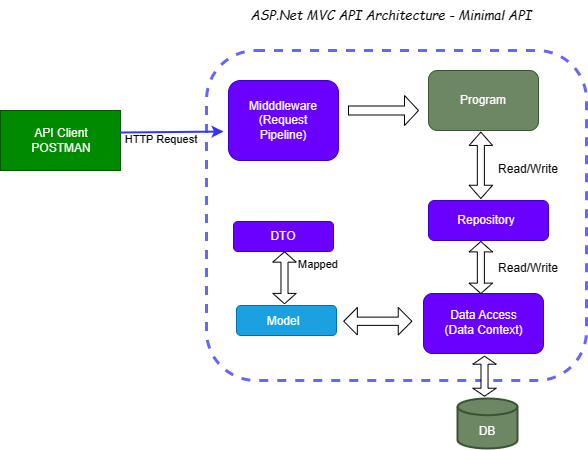

The diagram above was exported from draw.io. Its source (the exported page's mxGraphModel, read from the mxfile embedded in the PNG):
<mxGraphModel dx="880" dy="484" grid="1" gridSize="10" guides="1" tooltips="1" connect="1" arrows="1" fold="1" page="1" pageScale="1" pageWidth="850" pageHeight="1100" background="none" math="0" shadow="0">
  <root>
    <mxCell id="0" />
    <mxCell id="1" parent="0" />
    <mxCell id="mvdQfelJNjHUv_c-1wr2-1" value="" style="rounded=1;whiteSpace=wrap;html=1;fontColor=#FFFFFF;fillColor=none;dashed=1;strokeWidth=3;strokeColor=#6666FF;" vertex="1" parent="1">
      <mxGeometry x="306" y="90" width="380" height="330" as="geometry" />
    </mxCell>
    <mxCell id="mvdQfelJNjHUv_c-1wr2-2" value="" style="rounded=0;whiteSpace=wrap;html=1;fillColor=#008a00;strokeColor=#005700;fontColor=#ffffff;" vertex="1" parent="1">
      <mxGeometry x="100" y="150" width="120" height="60" as="geometry" />
    </mxCell>
    <mxCell id="mvdQfelJNjHUv_c-1wr2-3" value="API Client&lt;br&gt;POSTMAN" style="text;html=1;strokeColor=none;fillColor=none;align=center;verticalAlign=middle;whiteSpace=wrap;rounded=0;fontColor=#FFFFFF;" vertex="1" parent="1">
      <mxGeometry x="121" y="165" width="80" height="30" as="geometry" />
    </mxCell>
    <mxCell id="mvdQfelJNjHUv_c-1wr2-4" value="" style="rounded=1;whiteSpace=wrap;html=1;fontColor=#ffffff;fillColor=#6a00ff;strokeColor=#3700CC;" vertex="1" parent="1">
      <mxGeometry x="328" y="120" width="110" height="80" as="geometry" />
    </mxCell>
    <mxCell id="mvdQfelJNjHUv_c-1wr2-5" value="" style="rounded=1;whiteSpace=wrap;html=1;fillColor=#6d8764;strokeColor=#3A5431;fontColor=#ffffff;" vertex="1" parent="1">
      <mxGeometry x="528" y="110" width="110" height="60" as="geometry" />
    </mxCell>
    <mxCell id="mvdQfelJNjHUv_c-1wr2-6" value="Program" style="text;html=1;strokeColor=none;fillColor=none;align=center;verticalAlign=middle;whiteSpace=wrap;rounded=0;fontColor=#FFFFFF;" vertex="1" parent="1">
      <mxGeometry x="553" y="125" width="60" height="30" as="geometry" />
    </mxCell>
    <mxCell id="mvdQfelJNjHUv_c-1wr2-7" value="Midddleware (Request Pipeline)" style="text;html=1;strokeColor=none;fillColor=none;align=center;verticalAlign=middle;whiteSpace=wrap;rounded=0;fontColor=#FFFFFF;" vertex="1" parent="1">
      <mxGeometry x="338" y="145" width="90" height="30" as="geometry" />
    </mxCell>
    <mxCell id="mvdQfelJNjHUv_c-1wr2-10" value="" style="rounded=1;whiteSpace=wrap;html=1;fontColor=#ffffff;fillColor=#6a00ff;strokeColor=#3700CC;" vertex="1" parent="1">
      <mxGeometry x="523" y="333" width="120" height="60" as="geometry" />
    </mxCell>
    <mxCell id="mvdQfelJNjHUv_c-1wr2-11" value="Data Access&lt;br&gt;(Data Context)" style="text;html=1;strokeColor=none;fillColor=none;align=center;verticalAlign=middle;whiteSpace=wrap;rounded=0;fontColor=#FFFFFF;" vertex="1" parent="1">
      <mxGeometry x="541.75" y="347" width="82.5" height="30" as="geometry" />
    </mxCell>
    <mxCell id="mvdQfelJNjHUv_c-1wr2-12" value="" style="rounded=1;whiteSpace=wrap;html=1;fontColor=#ffffff;fillColor=#1ba1e2;strokeColor=#006EAF;" vertex="1" parent="1">
      <mxGeometry x="336" y="345" width="100" height="30" as="geometry" />
    </mxCell>
    <mxCell id="mvdQfelJNjHUv_c-1wr2-13" value="" style="strokeWidth=2;html=1;shape=mxgraph.flowchart.database;whiteSpace=wrap;fontColor=#ffffff;fillColor=#6d8764;strokeColor=#3A5431;" vertex="1" parent="1">
      <mxGeometry x="557" y="438" width="60" height="50" as="geometry" />
    </mxCell>
    <mxCell id="mvdQfelJNjHUv_c-1wr2-14" value="" style="rounded=1;whiteSpace=wrap;html=1;fontColor=#ffffff;fillColor=#6a00ff;strokeColor=#3700CC;" vertex="1" parent="1">
      <mxGeometry x="333" y="261" width="100" height="30" as="geometry" />
    </mxCell>
    <mxCell id="mvdQfelJNjHUv_c-1wr2-15" value="DTO" style="text;html=1;strokeColor=none;fillColor=none;align=center;verticalAlign=middle;whiteSpace=wrap;rounded=0;fontColor=#FFFFFF;" vertex="1" parent="1">
      <mxGeometry x="353" y="261" width="60" height="30" as="geometry" />
    </mxCell>
    <mxCell id="mvdQfelJNjHUv_c-1wr2-16" value="" style="shape=doubleArrow;whiteSpace=wrap;html=1;fontColor=#FFFFFF;rotation=90;" vertex="1" parent="1">
      <mxGeometry x="547.17" y="193.13" width="66.37" height="23.44" as="geometry" />
    </mxCell>
    <mxCell id="mvdQfelJNjHUv_c-1wr2-17" value="" style="group" vertex="1" connectable="0" parent="1">
      <mxGeometry x="528" y="240" width="120" height="40" as="geometry" />
    </mxCell>
    <mxCell id="mvdQfelJNjHUv_c-1wr2-18" value="" style="rounded=1;whiteSpace=wrap;html=1;fontColor=#ffffff;fillColor=#6a00ff;strokeColor=#3700CC;" vertex="1" parent="mvdQfelJNjHUv_c-1wr2-17">
      <mxGeometry width="120" height="40" as="geometry" />
    </mxCell>
    <mxCell id="mvdQfelJNjHUv_c-1wr2-19" value="Repository" style="text;html=1;strokeColor=none;fillColor=none;align=center;verticalAlign=middle;whiteSpace=wrap;rounded=0;fontColor=#FFFFFF;" vertex="1" parent="mvdQfelJNjHUv_c-1wr2-17">
      <mxGeometry x="28" y="5" width="60" height="30" as="geometry" />
    </mxCell>
    <mxCell id="mvdQfelJNjHUv_c-1wr2-20" value="" style="shape=doubleArrow;whiteSpace=wrap;html=1;fontColor=#FFFFFF;rotation=90;" vertex="1" parent="1">
      <mxGeometry x="554.35" y="295.3" width="52.02" height="23.44" as="geometry" />
    </mxCell>
    <mxCell id="mvdQfelJNjHUv_c-1wr2-21" value="" style="shape=doubleArrow;whiteSpace=wrap;html=1;fontColor=#FFFFFF;rotation=90;" vertex="1" parent="1">
      <mxGeometry x="357.99" y="305.56" width="52.02" height="23.44" as="geometry" />
    </mxCell>
    <mxCell id="mvdQfelJNjHUv_c-1wr2-22" value="" style="shape=singleArrow;whiteSpace=wrap;html=1;fontColor=#FFFFFF;" vertex="1" parent="1">
      <mxGeometry x="448" y="135" width="70" height="30" as="geometry" />
    </mxCell>
    <mxCell id="mvdQfelJNjHUv_c-1wr2-23" value="Model" style="text;html=1;strokeColor=none;fillColor=none;align=center;verticalAlign=middle;whiteSpace=wrap;rounded=0;fontColor=#FFFFFF;" vertex="1" parent="1">
      <mxGeometry x="353" y="346" width="60" height="30" as="geometry" />
    </mxCell>
    <mxCell id="mvdQfelJNjHUv_c-1wr2-24" value="" style="shape=doubleArrow;whiteSpace=wrap;html=1;fontColor=#FFFFFF;rotation=90;" vertex="1" parent="1">
      <mxGeometry x="564.01" y="403.99" width="40" height="23.44" as="geometry" />
    </mxCell>
    <mxCell id="mvdQfelJNjHUv_c-1wr2-25" value="" style="endArrow=classic;html=1;rounded=0;fontColor=#FFFFFF;exitX=0.992;exitY=0.367;exitDx=0;exitDy=0;exitPerimeter=0;entryX=-0.045;entryY=0.638;entryDx=0;entryDy=0;entryPerimeter=0;strokeWidth=2;strokeColor=#3333FF;" edge="1" parent="1" source="mvdQfelJNjHUv_c-1wr2-2" target="mvdQfelJNjHUv_c-1wr2-4">
      <mxGeometry width="50" height="50" relative="1" as="geometry">
        <mxPoint x="438" y="350" as="sourcePoint" />
        <mxPoint x="488" y="300" as="targetPoint" />
      </mxGeometry>
    </mxCell>
    <mxCell id="mvdQfelJNjHUv_c-1wr2-26" value="Read/Write" style="text;html=1;strokeColor=none;fillColor=none;align=center;verticalAlign=middle;whiteSpace=wrap;rounded=0;fontColor=#000000;" vertex="1" parent="1">
      <mxGeometry x="598" y="193.74" width="60" height="30" as="geometry" />
    </mxCell>
    <mxCell id="mvdQfelJNjHUv_c-1wr2-27" value="Read/Write" style="text;html=1;strokeColor=none;fillColor=none;align=center;verticalAlign=middle;whiteSpace=wrap;rounded=0;fontColor=#000000;" vertex="1" parent="1">
      <mxGeometry x="598" y="292.56" width="60" height="30" as="geometry" />
    </mxCell>
    <mxCell id="mvdQfelJNjHUv_c-1wr2-28" value="DB" style="text;html=1;strokeColor=none;fillColor=none;align=center;verticalAlign=middle;whiteSpace=wrap;rounded=0;fontColor=#ffffff;" vertex="1" parent="1">
      <mxGeometry x="557" y="456" width="60" height="30" as="geometry" />
    </mxCell>
    <mxCell id="mvdQfelJNjHUv_c-1wr2-29" value="&lt;font color=&quot;#000000&quot; style=&quot;font-size: 11px;&quot;&gt;HTTP Request&lt;/font&gt;" style="text;html=1;strokeColor=none;fillColor=none;align=center;verticalAlign=middle;whiteSpace=wrap;rounded=0;fontColor=#ffffff;fontSize=11;" vertex="1" parent="1">
      <mxGeometry x="216" y="163.74" width="90" height="30" as="geometry" />
    </mxCell>
    <mxCell id="mvdQfelJNjHUv_c-1wr2-30" value="Mapped" style="text;html=1;strokeColor=none;fillColor=none;align=center;verticalAlign=middle;whiteSpace=wrap;rounded=0;fontSize=11;fontColor=#000000;" vertex="1" parent="1">
      <mxGeometry x="388" y="289" width="60" height="30" as="geometry" />
    </mxCell>
    <mxCell id="mvdQfelJNjHUv_c-1wr2-31" value="" style="shape=doubleArrow;whiteSpace=wrap;html=1;fontColor=#FFFFFF;rotation=-180;" vertex="1" parent="1">
      <mxGeometry x="443.19" y="347" width="68.19" height="27.5" as="geometry" />
    </mxCell>
    <mxCell id="mvdQfelJNjHUv_c-1wr2-32" value="ASP.Net MVC API Architecture - Minimal API" style="text;html=1;strokeColor=none;fillColor=none;align=center;verticalAlign=middle;whiteSpace=wrap;rounded=0;fontSize=13;fontColor=#000000;fontStyle=2;fontFamily=Comic Sans MS;" vertex="1" parent="1">
      <mxGeometry x="339" y="40" width="304" height="30" as="geometry" />
    </mxCell>
  </root>
</mxGraphModel>